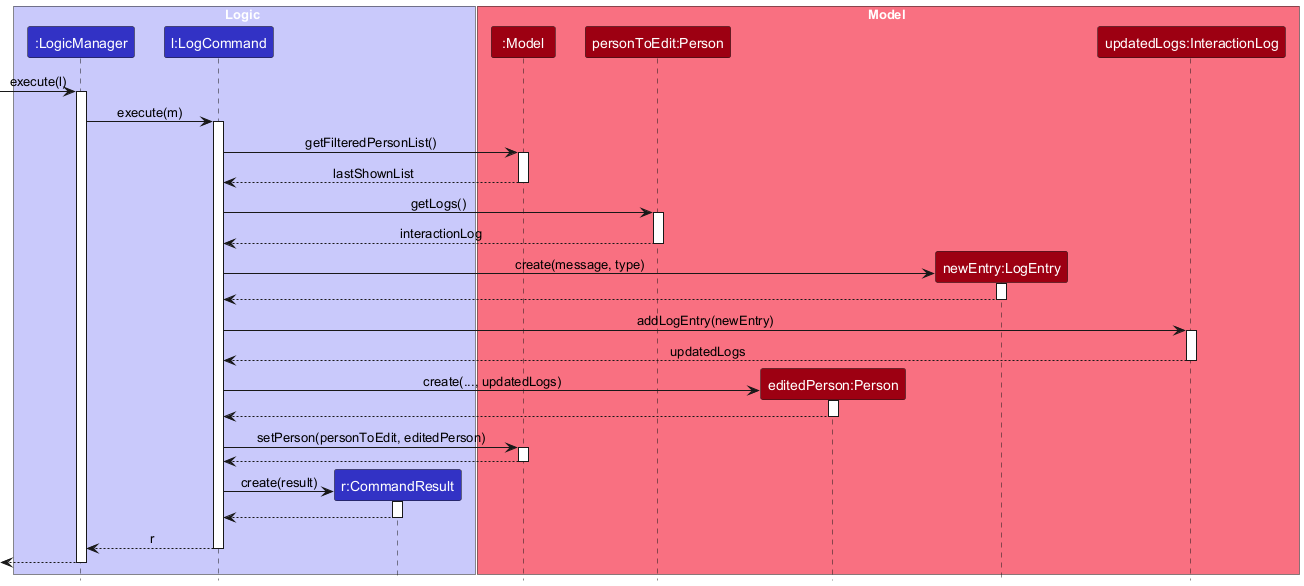

The diagram above was rendered by PlantUML. Its source (embedded in the PNG):
@startuml
!include style.puml
skinparam ArrowFontStyle plain

box Logic LOGIC_COLOR_T1
participant ":LogicManager" as LogicManager LOGIC_COLOR
participant "l:LogCommand" as LogCommand LOGIC_COLOR
participant "r:CommandResult" as CommandResult LOGIC_COLOR
end box

box Model MODEL_COLOR_T1
participant ":Model" as Model MODEL_COLOR
participant "personToEdit:Person" as Person MODEL_COLOR
participant "editedPerson:Person" as EditedPerson MODEL_COLOR
participant "newEntry:LogEntry" as LogEntry MODEL_COLOR
participant "updatedLogs:InteractionLog" as InteractionLog MODEL_COLOR
end box

[-> LogicManager : execute(l)
activate LogicManager

LogicManager -> LogCommand : execute(m)
activate LogCommand

LogCommand -> Model : getFilteredPersonList()
activate Model
Model --> LogCommand : lastShownList
deactivate Model

LogCommand -> Person : getLogs()
activate Person
Person --> LogCommand : interactionLog
deactivate Person

create LogEntry
LogCommand -> LogEntry : create(message, type)
activate LogEntry
LogEntry --> LogCommand
deactivate LogEntry

LogCommand -> InteractionLog : addLogEntry(newEntry)
activate InteractionLog
InteractionLog --> LogCommand : updatedLogs
deactivate InteractionLog

create EditedPerson
LogCommand -> EditedPerson : create(..., updatedLogs)
activate EditedPerson
EditedPerson --> LogCommand
deactivate EditedPerson

LogCommand -> Model : setPerson(personToEdit, editedPerson)
activate Model
Model --> LogCommand
deactivate Model

create CommandResult
LogCommand -> CommandResult : create(result)
activate CommandResult
CommandResult --> LogCommand
deactivate CommandResult

LogCommand --> LogicManager : r
deactivate LogCommand

[<-- LogicManager
deactivate LogicManager
@enduml